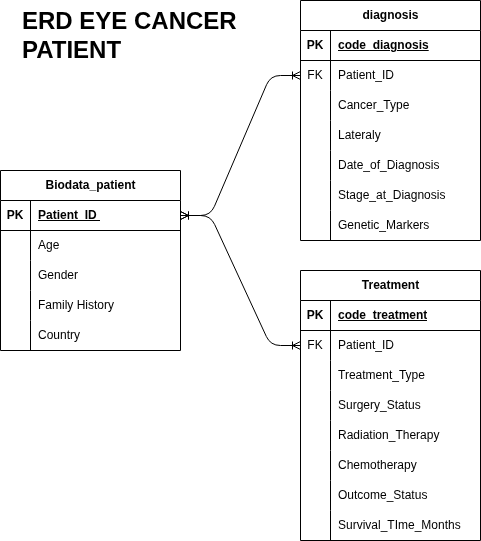

The diagram above was exported from draw.io. Its source (the exported page's mxGraphModel, read from the mxfile embedded in the PNG):
<mxGraphModel dx="877" dy="434" grid="1" gridSize="10" guides="1" tooltips="1" connect="1" arrows="1" fold="1" page="1" pageScale="1" pageWidth="600" pageHeight="600" background="#FFFFFF" math="0" shadow="0">
  <root>
    <object label="" id="0">
      <mxCell />
    </object>
    <mxCell id="1" parent="0" />
    <mxCell id="2" value="Biodata_patient" style="shape=table;startSize=30;container=1;collapsible=1;childLayout=tableLayout;fixedRows=1;rowLines=0;fontStyle=1;align=center;resizeLast=1;html=1;" parent="1" vertex="1">
      <mxGeometry x="80" y="210" width="180" height="180" as="geometry" />
    </mxCell>
    <mxCell id="3" value="" style="shape=tableRow;horizontal=0;startSize=0;swimlaneHead=0;swimlaneBody=0;fillColor=none;collapsible=0;dropTarget=0;points=[[0,0.5],[1,0.5]];portConstraint=eastwest;top=0;left=0;right=0;bottom=1;" parent="2" vertex="1">
      <mxGeometry y="30" width="180" height="30" as="geometry" />
    </mxCell>
    <mxCell id="4" value="PK" style="shape=partialRectangle;connectable=0;fillColor=none;top=0;left=0;bottom=0;right=0;fontStyle=1;overflow=hidden;whiteSpace=wrap;html=1;" parent="3" vertex="1">
      <mxGeometry width="30" height="30" as="geometry">
        <mxRectangle width="30" height="30" as="alternateBounds" />
      </mxGeometry>
    </mxCell>
    <mxCell id="5" value="Patient_ID&amp;nbsp;" style="shape=partialRectangle;connectable=0;fillColor=none;top=0;left=0;bottom=0;right=0;align=left;spacingLeft=6;fontStyle=5;overflow=hidden;whiteSpace=wrap;html=1;" parent="3" vertex="1">
      <mxGeometry x="30" width="150" height="30" as="geometry">
        <mxRectangle width="150" height="30" as="alternateBounds" />
      </mxGeometry>
    </mxCell>
    <mxCell id="6" value="" style="shape=tableRow;horizontal=0;startSize=0;swimlaneHead=0;swimlaneBody=0;fillColor=none;collapsible=0;dropTarget=0;points=[[0,0.5],[1,0.5]];portConstraint=eastwest;top=0;left=0;right=0;bottom=0;" parent="2" vertex="1">
      <mxGeometry y="60" width="180" height="30" as="geometry" />
    </mxCell>
    <mxCell id="7" value="" style="shape=partialRectangle;connectable=0;fillColor=none;top=0;left=0;bottom=0;right=0;editable=1;overflow=hidden;whiteSpace=wrap;html=1;" parent="6" vertex="1">
      <mxGeometry width="30" height="30" as="geometry">
        <mxRectangle width="30" height="30" as="alternateBounds" />
      </mxGeometry>
    </mxCell>
    <mxCell id="8" value="Age&amp;nbsp;" style="shape=partialRectangle;connectable=0;fillColor=none;top=0;left=0;bottom=0;right=0;align=left;spacingLeft=6;overflow=hidden;whiteSpace=wrap;html=1;" parent="6" vertex="1">
      <mxGeometry x="30" width="150" height="30" as="geometry">
        <mxRectangle width="150" height="30" as="alternateBounds" />
      </mxGeometry>
    </mxCell>
    <mxCell id="9" value="" style="shape=tableRow;horizontal=0;startSize=0;swimlaneHead=0;swimlaneBody=0;fillColor=none;collapsible=0;dropTarget=0;points=[[0,0.5],[1,0.5]];portConstraint=eastwest;top=0;left=0;right=0;bottom=0;" parent="2" vertex="1">
      <mxGeometry y="90" width="180" height="30" as="geometry" />
    </mxCell>
    <mxCell id="10" value="" style="shape=partialRectangle;connectable=0;fillColor=none;top=0;left=0;bottom=0;right=0;editable=1;overflow=hidden;whiteSpace=wrap;html=1;" parent="9" vertex="1">
      <mxGeometry width="30" height="30" as="geometry">
        <mxRectangle width="30" height="30" as="alternateBounds" />
      </mxGeometry>
    </mxCell>
    <mxCell id="11" value="Gender&amp;nbsp;" style="shape=partialRectangle;connectable=0;fillColor=none;top=0;left=0;bottom=0;right=0;align=left;spacingLeft=6;overflow=hidden;whiteSpace=wrap;html=1;" parent="9" vertex="1">
      <mxGeometry x="30" width="150" height="30" as="geometry">
        <mxRectangle width="150" height="30" as="alternateBounds" />
      </mxGeometry>
    </mxCell>
    <mxCell id="12" value="" style="shape=tableRow;horizontal=0;startSize=0;swimlaneHead=0;swimlaneBody=0;fillColor=none;collapsible=0;dropTarget=0;points=[[0,0.5],[1,0.5]];portConstraint=eastwest;top=0;left=0;right=0;bottom=0;" parent="2" vertex="1">
      <mxGeometry y="120" width="180" height="30" as="geometry" />
    </mxCell>
    <mxCell id="13" value="" style="shape=partialRectangle;connectable=0;fillColor=none;top=0;left=0;bottom=0;right=0;editable=1;overflow=hidden;whiteSpace=wrap;html=1;" parent="12" vertex="1">
      <mxGeometry width="30" height="30" as="geometry">
        <mxRectangle width="30" height="30" as="alternateBounds" />
      </mxGeometry>
    </mxCell>
    <mxCell id="14" value="Family History" style="shape=partialRectangle;connectable=0;fillColor=none;top=0;left=0;bottom=0;right=0;align=left;spacingLeft=6;overflow=hidden;whiteSpace=wrap;html=1;" parent="12" vertex="1">
      <mxGeometry x="30" width="150" height="30" as="geometry">
        <mxRectangle width="150" height="30" as="alternateBounds" />
      </mxGeometry>
    </mxCell>
    <mxCell id="15" value="" style="shape=tableRow;horizontal=0;startSize=0;swimlaneHead=0;swimlaneBody=0;fillColor=none;collapsible=0;dropTarget=0;points=[[0,0.5],[1,0.5]];portConstraint=eastwest;top=0;left=0;right=0;bottom=0;" parent="2" vertex="1">
      <mxGeometry y="150" width="180" height="30" as="geometry" />
    </mxCell>
    <mxCell id="16" value="" style="shape=partialRectangle;connectable=0;fillColor=none;top=0;left=0;bottom=0;right=0;editable=1;overflow=hidden;whiteSpace=wrap;html=1;" parent="15" vertex="1">
      <mxGeometry width="30" height="30" as="geometry">
        <mxRectangle width="30" height="30" as="alternateBounds" />
      </mxGeometry>
    </mxCell>
    <mxCell id="17" value="Country" style="shape=partialRectangle;connectable=0;fillColor=none;top=0;left=0;bottom=0;right=0;align=left;spacingLeft=6;overflow=hidden;whiteSpace=wrap;html=1;" parent="15" vertex="1">
      <mxGeometry x="30" width="150" height="30" as="geometry">
        <mxRectangle width="150" height="30" as="alternateBounds" />
      </mxGeometry>
    </mxCell>
    <mxCell id="18" value="diagnosis" style="shape=table;startSize=30;container=1;collapsible=1;childLayout=tableLayout;fixedRows=1;rowLines=0;fontStyle=1;align=center;resizeLast=1;html=1;" parent="1" vertex="1">
      <mxGeometry x="380" y="40" width="180" height="240" as="geometry" />
    </mxCell>
    <mxCell id="19" value="" style="shape=tableRow;horizontal=0;startSize=0;swimlaneHead=0;swimlaneBody=0;fillColor=none;collapsible=0;dropTarget=0;points=[[0,0.5],[1,0.5]];portConstraint=eastwest;top=0;left=0;right=0;bottom=1;" parent="18" vertex="1">
      <mxGeometry y="30" width="180" height="30" as="geometry" />
    </mxCell>
    <mxCell id="20" value="PK" style="shape=partialRectangle;connectable=0;fillColor=none;top=0;left=0;bottom=0;right=0;fontStyle=1;overflow=hidden;whiteSpace=wrap;html=1;" parent="19" vertex="1">
      <mxGeometry width="30" height="30" as="geometry">
        <mxRectangle width="30" height="30" as="alternateBounds" />
      </mxGeometry>
    </mxCell>
    <mxCell id="21" value="code_diagnosis" style="shape=partialRectangle;connectable=0;fillColor=none;top=0;left=0;bottom=0;right=0;align=left;spacingLeft=6;fontStyle=5;overflow=hidden;whiteSpace=wrap;html=1;" parent="19" vertex="1">
      <mxGeometry x="30" width="150" height="30" as="geometry">
        <mxRectangle width="150" height="30" as="alternateBounds" />
      </mxGeometry>
    </mxCell>
    <mxCell id="22" value="" style="shape=tableRow;horizontal=0;startSize=0;swimlaneHead=0;swimlaneBody=0;fillColor=none;collapsible=0;dropTarget=0;points=[[0,0.5],[1,0.5]];portConstraint=eastwest;top=0;left=0;right=0;bottom=0;" parent="18" vertex="1">
      <mxGeometry y="60" width="180" height="30" as="geometry" />
    </mxCell>
    <mxCell id="23" value="FK" style="shape=partialRectangle;connectable=0;fillColor=none;top=0;left=0;bottom=0;right=0;editable=1;overflow=hidden;whiteSpace=wrap;html=1;" parent="22" vertex="1">
      <mxGeometry width="30" height="30" as="geometry">
        <mxRectangle width="30" height="30" as="alternateBounds" />
      </mxGeometry>
    </mxCell>
    <mxCell id="24" value="Patient_ID&amp;nbsp;" style="shape=partialRectangle;connectable=0;fillColor=none;top=0;left=0;bottom=0;right=0;align=left;spacingLeft=6;overflow=hidden;whiteSpace=wrap;html=1;" parent="22" vertex="1">
      <mxGeometry x="30" width="150" height="30" as="geometry">
        <mxRectangle width="150" height="30" as="alternateBounds" />
      </mxGeometry>
    </mxCell>
    <mxCell id="25" value="" style="shape=tableRow;horizontal=0;startSize=0;swimlaneHead=0;swimlaneBody=0;fillColor=none;collapsible=0;dropTarget=0;points=[[0,0.5],[1,0.5]];portConstraint=eastwest;top=0;left=0;right=0;bottom=0;" parent="18" vertex="1">
      <mxGeometry y="90" width="180" height="30" as="geometry" />
    </mxCell>
    <mxCell id="26" value="" style="shape=partialRectangle;connectable=0;fillColor=none;top=0;left=0;bottom=0;right=0;editable=1;overflow=hidden;whiteSpace=wrap;html=1;" parent="25" vertex="1">
      <mxGeometry width="30" height="30" as="geometry">
        <mxRectangle width="30" height="30" as="alternateBounds" />
      </mxGeometry>
    </mxCell>
    <mxCell id="27" value="Cancer_Type" style="shape=partialRectangle;connectable=0;fillColor=none;top=0;left=0;bottom=0;right=0;align=left;spacingLeft=6;overflow=hidden;whiteSpace=wrap;html=1;" parent="25" vertex="1">
      <mxGeometry x="30" width="150" height="30" as="geometry">
        <mxRectangle width="150" height="30" as="alternateBounds" />
      </mxGeometry>
    </mxCell>
    <mxCell id="28" value="" style="shape=tableRow;horizontal=0;startSize=0;swimlaneHead=0;swimlaneBody=0;fillColor=none;collapsible=0;dropTarget=0;points=[[0,0.5],[1,0.5]];portConstraint=eastwest;top=0;left=0;right=0;bottom=0;" parent="18" vertex="1">
      <mxGeometry y="120" width="180" height="30" as="geometry" />
    </mxCell>
    <mxCell id="29" value="" style="shape=partialRectangle;connectable=0;fillColor=none;top=0;left=0;bottom=0;right=0;editable=1;overflow=hidden;whiteSpace=wrap;html=1;" parent="28" vertex="1">
      <mxGeometry width="30" height="30" as="geometry">
        <mxRectangle width="30" height="30" as="alternateBounds" />
      </mxGeometry>
    </mxCell>
    <mxCell id="30" value="Lateraly" style="shape=partialRectangle;connectable=0;fillColor=none;top=0;left=0;bottom=0;right=0;align=left;spacingLeft=6;overflow=hidden;whiteSpace=wrap;html=1;" parent="28" vertex="1">
      <mxGeometry x="30" width="150" height="30" as="geometry">
        <mxRectangle width="150" height="30" as="alternateBounds" />
      </mxGeometry>
    </mxCell>
    <mxCell id="31" value="" style="shape=tableRow;horizontal=0;startSize=0;swimlaneHead=0;swimlaneBody=0;fillColor=none;collapsible=0;dropTarget=0;points=[[0,0.5],[1,0.5]];portConstraint=eastwest;top=0;left=0;right=0;bottom=0;" parent="18" vertex="1">
      <mxGeometry y="150" width="180" height="30" as="geometry" />
    </mxCell>
    <mxCell id="32" value="" style="shape=partialRectangle;connectable=0;fillColor=none;top=0;left=0;bottom=0;right=0;editable=1;overflow=hidden;whiteSpace=wrap;html=1;" parent="31" vertex="1">
      <mxGeometry width="30" height="30" as="geometry">
        <mxRectangle width="30" height="30" as="alternateBounds" />
      </mxGeometry>
    </mxCell>
    <mxCell id="33" value="Date_of_Diagnosis" style="shape=partialRectangle;connectable=0;fillColor=none;top=0;left=0;bottom=0;right=0;align=left;spacingLeft=6;overflow=hidden;whiteSpace=wrap;html=1;" parent="31" vertex="1">
      <mxGeometry x="30" width="150" height="30" as="geometry">
        <mxRectangle width="150" height="30" as="alternateBounds" />
      </mxGeometry>
    </mxCell>
    <mxCell id="34" value="" style="shape=tableRow;horizontal=0;startSize=0;swimlaneHead=0;swimlaneBody=0;fillColor=none;collapsible=0;dropTarget=0;points=[[0,0.5],[1,0.5]];portConstraint=eastwest;top=0;left=0;right=0;bottom=0;" parent="18" vertex="1">
      <mxGeometry y="180" width="180" height="30" as="geometry" />
    </mxCell>
    <mxCell id="35" value="" style="shape=partialRectangle;connectable=0;fillColor=none;top=0;left=0;bottom=0;right=0;editable=1;overflow=hidden;whiteSpace=wrap;html=1;" parent="34" vertex="1">
      <mxGeometry width="30" height="30" as="geometry">
        <mxRectangle width="30" height="30" as="alternateBounds" />
      </mxGeometry>
    </mxCell>
    <mxCell id="36" value="Stage_at_Diagnosis" style="shape=partialRectangle;connectable=0;fillColor=none;top=0;left=0;bottom=0;right=0;align=left;spacingLeft=6;overflow=hidden;whiteSpace=wrap;html=1;" parent="34" vertex="1">
      <mxGeometry x="30" width="150" height="30" as="geometry">
        <mxRectangle width="150" height="30" as="alternateBounds" />
      </mxGeometry>
    </mxCell>
    <mxCell id="37" value="" style="shape=tableRow;horizontal=0;startSize=0;swimlaneHead=0;swimlaneBody=0;fillColor=none;collapsible=0;dropTarget=0;points=[[0,0.5],[1,0.5]];portConstraint=eastwest;top=0;left=0;right=0;bottom=0;" parent="18" vertex="1">
      <mxGeometry y="210" width="180" height="30" as="geometry" />
    </mxCell>
    <mxCell id="38" value="" style="shape=partialRectangle;connectable=0;fillColor=none;top=0;left=0;bottom=0;right=0;editable=1;overflow=hidden;whiteSpace=wrap;html=1;" parent="37" vertex="1">
      <mxGeometry width="30" height="30" as="geometry">
        <mxRectangle width="30" height="30" as="alternateBounds" />
      </mxGeometry>
    </mxCell>
    <mxCell id="39" value="Genetic_Markers" style="shape=partialRectangle;connectable=0;fillColor=none;top=0;left=0;bottom=0;right=0;align=left;spacingLeft=6;overflow=hidden;whiteSpace=wrap;html=1;" parent="37" vertex="1">
      <mxGeometry x="30" width="150" height="30" as="geometry">
        <mxRectangle width="150" height="30" as="alternateBounds" />
      </mxGeometry>
    </mxCell>
    <mxCell id="47" value="Treatment" style="shape=table;startSize=30;container=1;collapsible=1;childLayout=tableLayout;fixedRows=1;rowLines=0;fontStyle=1;align=center;resizeLast=1;html=1;" parent="1" vertex="1">
      <mxGeometry x="380" y="310" width="180" height="270" as="geometry" />
    </mxCell>
    <mxCell id="48" value="" style="shape=tableRow;horizontal=0;startSize=0;swimlaneHead=0;swimlaneBody=0;fillColor=none;collapsible=0;dropTarget=0;points=[[0,0.5],[1,0.5]];portConstraint=eastwest;top=0;left=0;right=0;bottom=1;" parent="47" vertex="1">
      <mxGeometry y="30" width="180" height="30" as="geometry" />
    </mxCell>
    <mxCell id="49" value="PK" style="shape=partialRectangle;connectable=0;fillColor=none;top=0;left=0;bottom=0;right=0;fontStyle=1;overflow=hidden;whiteSpace=wrap;html=1;" parent="48" vertex="1">
      <mxGeometry width="30" height="30" as="geometry">
        <mxRectangle width="30" height="30" as="alternateBounds" />
      </mxGeometry>
    </mxCell>
    <mxCell id="50" value="code_treatment" style="shape=partialRectangle;connectable=0;fillColor=none;top=0;left=0;bottom=0;right=0;align=left;spacingLeft=6;fontStyle=5;overflow=hidden;whiteSpace=wrap;html=1;" parent="48" vertex="1">
      <mxGeometry x="30" width="150" height="30" as="geometry">
        <mxRectangle width="150" height="30" as="alternateBounds" />
      </mxGeometry>
    </mxCell>
    <mxCell id="51" value="" style="shape=tableRow;horizontal=0;startSize=0;swimlaneHead=0;swimlaneBody=0;fillColor=none;collapsible=0;dropTarget=0;points=[[0,0.5],[1,0.5]];portConstraint=eastwest;top=0;left=0;right=0;bottom=0;" parent="47" vertex="1">
      <mxGeometry y="60" width="180" height="30" as="geometry" />
    </mxCell>
    <mxCell id="52" value="FK" style="shape=partialRectangle;connectable=0;fillColor=none;top=0;left=0;bottom=0;right=0;editable=1;overflow=hidden;whiteSpace=wrap;html=1;" parent="51" vertex="1">
      <mxGeometry width="30" height="30" as="geometry">
        <mxRectangle width="30" height="30" as="alternateBounds" />
      </mxGeometry>
    </mxCell>
    <mxCell id="53" value="Patient_ID" style="shape=partialRectangle;connectable=0;fillColor=none;top=0;left=0;bottom=0;right=0;align=left;spacingLeft=6;overflow=hidden;whiteSpace=wrap;html=1;" parent="51" vertex="1">
      <mxGeometry x="30" width="150" height="30" as="geometry">
        <mxRectangle width="150" height="30" as="alternateBounds" />
      </mxGeometry>
    </mxCell>
    <mxCell id="54" value="" style="shape=tableRow;horizontal=0;startSize=0;swimlaneHead=0;swimlaneBody=0;fillColor=none;collapsible=0;dropTarget=0;points=[[0,0.5],[1,0.5]];portConstraint=eastwest;top=0;left=0;right=0;bottom=0;" parent="47" vertex="1">
      <mxGeometry y="90" width="180" height="30" as="geometry" />
    </mxCell>
    <mxCell id="55" value="" style="shape=partialRectangle;connectable=0;fillColor=none;top=0;left=0;bottom=0;right=0;editable=1;overflow=hidden;whiteSpace=wrap;html=1;" parent="54" vertex="1">
      <mxGeometry width="30" height="30" as="geometry">
        <mxRectangle width="30" height="30" as="alternateBounds" />
      </mxGeometry>
    </mxCell>
    <mxCell id="56" value="Treatment_Type&amp;nbsp;" style="shape=partialRectangle;connectable=0;fillColor=none;top=0;left=0;bottom=0;right=0;align=left;spacingLeft=6;overflow=hidden;whiteSpace=wrap;html=1;" parent="54" vertex="1">
      <mxGeometry x="30" width="150" height="30" as="geometry">
        <mxRectangle width="150" height="30" as="alternateBounds" />
      </mxGeometry>
    </mxCell>
    <mxCell id="57" value="" style="shape=tableRow;horizontal=0;startSize=0;swimlaneHead=0;swimlaneBody=0;fillColor=none;collapsible=0;dropTarget=0;points=[[0,0.5],[1,0.5]];portConstraint=eastwest;top=0;left=0;right=0;bottom=0;" parent="47" vertex="1">
      <mxGeometry y="120" width="180" height="30" as="geometry" />
    </mxCell>
    <mxCell id="58" value="" style="shape=partialRectangle;connectable=0;fillColor=none;top=0;left=0;bottom=0;right=0;editable=1;overflow=hidden;whiteSpace=wrap;html=1;" parent="57" vertex="1">
      <mxGeometry width="30" height="30" as="geometry">
        <mxRectangle width="30" height="30" as="alternateBounds" />
      </mxGeometry>
    </mxCell>
    <mxCell id="59" value="Surgery_Status&amp;nbsp;" style="shape=partialRectangle;connectable=0;fillColor=none;top=0;left=0;bottom=0;right=0;align=left;spacingLeft=6;overflow=hidden;whiteSpace=wrap;html=1;" parent="57" vertex="1">
      <mxGeometry x="30" width="150" height="30" as="geometry">
        <mxRectangle width="150" height="30" as="alternateBounds" />
      </mxGeometry>
    </mxCell>
    <mxCell id="60" value="" style="shape=tableRow;horizontal=0;startSize=0;swimlaneHead=0;swimlaneBody=0;fillColor=none;collapsible=0;dropTarget=0;points=[[0,0.5],[1,0.5]];portConstraint=eastwest;top=0;left=0;right=0;bottom=0;" parent="47" vertex="1">
      <mxGeometry y="150" width="180" height="30" as="geometry" />
    </mxCell>
    <mxCell id="61" value="" style="shape=partialRectangle;connectable=0;fillColor=none;top=0;left=0;bottom=0;right=0;editable=1;overflow=hidden;whiteSpace=wrap;html=1;" parent="60" vertex="1">
      <mxGeometry width="30" height="30" as="geometry">
        <mxRectangle width="30" height="30" as="alternateBounds" />
      </mxGeometry>
    </mxCell>
    <mxCell id="62" value="Radiation_Therapy&amp;nbsp;" style="shape=partialRectangle;connectable=0;fillColor=none;top=0;left=0;bottom=0;right=0;align=left;spacingLeft=6;overflow=hidden;whiteSpace=wrap;html=1;" parent="60" vertex="1">
      <mxGeometry x="30" width="150" height="30" as="geometry">
        <mxRectangle width="150" height="30" as="alternateBounds" />
      </mxGeometry>
    </mxCell>
    <mxCell id="63" value="" style="shape=tableRow;horizontal=0;startSize=0;swimlaneHead=0;swimlaneBody=0;fillColor=none;collapsible=0;dropTarget=0;points=[[0,0.5],[1,0.5]];portConstraint=eastwest;top=0;left=0;right=0;bottom=0;" parent="47" vertex="1">
      <mxGeometry y="180" width="180" height="30" as="geometry" />
    </mxCell>
    <mxCell id="64" value="" style="shape=partialRectangle;connectable=0;fillColor=none;top=0;left=0;bottom=0;right=0;editable=1;overflow=hidden;whiteSpace=wrap;html=1;" parent="63" vertex="1">
      <mxGeometry width="30" height="30" as="geometry">
        <mxRectangle width="30" height="30" as="alternateBounds" />
      </mxGeometry>
    </mxCell>
    <mxCell id="65" value="Chemotherapy&amp;nbsp;" style="shape=partialRectangle;connectable=0;fillColor=none;top=0;left=0;bottom=0;right=0;align=left;spacingLeft=6;overflow=hidden;whiteSpace=wrap;html=1;" parent="63" vertex="1">
      <mxGeometry x="30" width="150" height="30" as="geometry">
        <mxRectangle width="150" height="30" as="alternateBounds" />
      </mxGeometry>
    </mxCell>
    <mxCell id="66" value="" style="shape=tableRow;horizontal=0;startSize=0;swimlaneHead=0;swimlaneBody=0;fillColor=none;collapsible=0;dropTarget=0;points=[[0,0.5],[1,0.5]];portConstraint=eastwest;top=0;left=0;right=0;bottom=0;" parent="47" vertex="1">
      <mxGeometry y="210" width="180" height="30" as="geometry" />
    </mxCell>
    <mxCell id="67" value="" style="shape=partialRectangle;connectable=0;fillColor=none;top=0;left=0;bottom=0;right=0;editable=1;overflow=hidden;whiteSpace=wrap;html=1;" parent="66" vertex="1">
      <mxGeometry width="30" height="30" as="geometry">
        <mxRectangle width="30" height="30" as="alternateBounds" />
      </mxGeometry>
    </mxCell>
    <mxCell id="68" value="Outcome_Status&amp;nbsp;" style="shape=partialRectangle;connectable=0;fillColor=none;top=0;left=0;bottom=0;right=0;align=left;spacingLeft=6;overflow=hidden;whiteSpace=wrap;html=1;" parent="66" vertex="1">
      <mxGeometry x="30" width="150" height="30" as="geometry">
        <mxRectangle width="150" height="30" as="alternateBounds" />
      </mxGeometry>
    </mxCell>
    <mxCell id="69" value="" style="shape=tableRow;horizontal=0;startSize=0;swimlaneHead=0;swimlaneBody=0;fillColor=none;collapsible=0;dropTarget=0;points=[[0,0.5],[1,0.5]];portConstraint=eastwest;top=0;left=0;right=0;bottom=0;" parent="47" vertex="1">
      <mxGeometry y="240" width="180" height="30" as="geometry" />
    </mxCell>
    <mxCell id="70" value="" style="shape=partialRectangle;connectable=0;fillColor=none;top=0;left=0;bottom=0;right=0;editable=1;overflow=hidden;whiteSpace=wrap;html=1;" parent="69" vertex="1">
      <mxGeometry width="30" height="30" as="geometry">
        <mxRectangle width="30" height="30" as="alternateBounds" />
      </mxGeometry>
    </mxCell>
    <mxCell id="71" value="Survival_TIme_Months" style="shape=partialRectangle;connectable=0;fillColor=none;top=0;left=0;bottom=0;right=0;align=left;spacingLeft=6;overflow=hidden;whiteSpace=wrap;html=1;" parent="69" vertex="1">
      <mxGeometry x="30" width="150" height="30" as="geometry">
        <mxRectangle width="150" height="30" as="alternateBounds" />
      </mxGeometry>
    </mxCell>
    <mxCell id="75" value="&lt;h1 style=&quot;margin-top: 0px;&quot;&gt;ERD EYE CANCER PATIENT&lt;/h1&gt;" style="text;html=1;whiteSpace=wrap;overflow=hidden;rounded=0;" parent="1" vertex="1">
      <mxGeometry x="100" y="40" width="230" height="120" as="geometry" />
    </mxCell>
    <mxCell id="76" value="" style="edgeStyle=entityRelationEdgeStyle;fontSize=12;html=1;endArrow=ERoneToMany;startArrow=ERoneToMany;exitX=1;exitY=0.5;exitDx=0;exitDy=0;entryX=0;entryY=0.5;entryDx=0;entryDy=0;" parent="1" source="3" target="22" edge="1">
      <mxGeometry width="100" height="100" relative="1" as="geometry">
        <mxPoint x="280" y="210" as="sourcePoint" />
        <mxPoint x="380" y="110" as="targetPoint" />
      </mxGeometry>
    </mxCell>
    <mxCell id="77" value="" style="edgeStyle=entityRelationEdgeStyle;fontSize=12;html=1;endArrow=ERoneToMany;startArrow=ERoneToMany;exitX=1;exitY=0.5;exitDx=0;exitDy=0;entryX=0;entryY=0.5;entryDx=0;entryDy=0;" parent="1" source="3" target="51" edge="1">
      <mxGeometry width="100" height="100" relative="1" as="geometry">
        <mxPoint x="330" y="470" as="sourcePoint" />
        <mxPoint x="430" y="370" as="targetPoint" />
      </mxGeometry>
    </mxCell>
  </root>
</mxGraphModel>